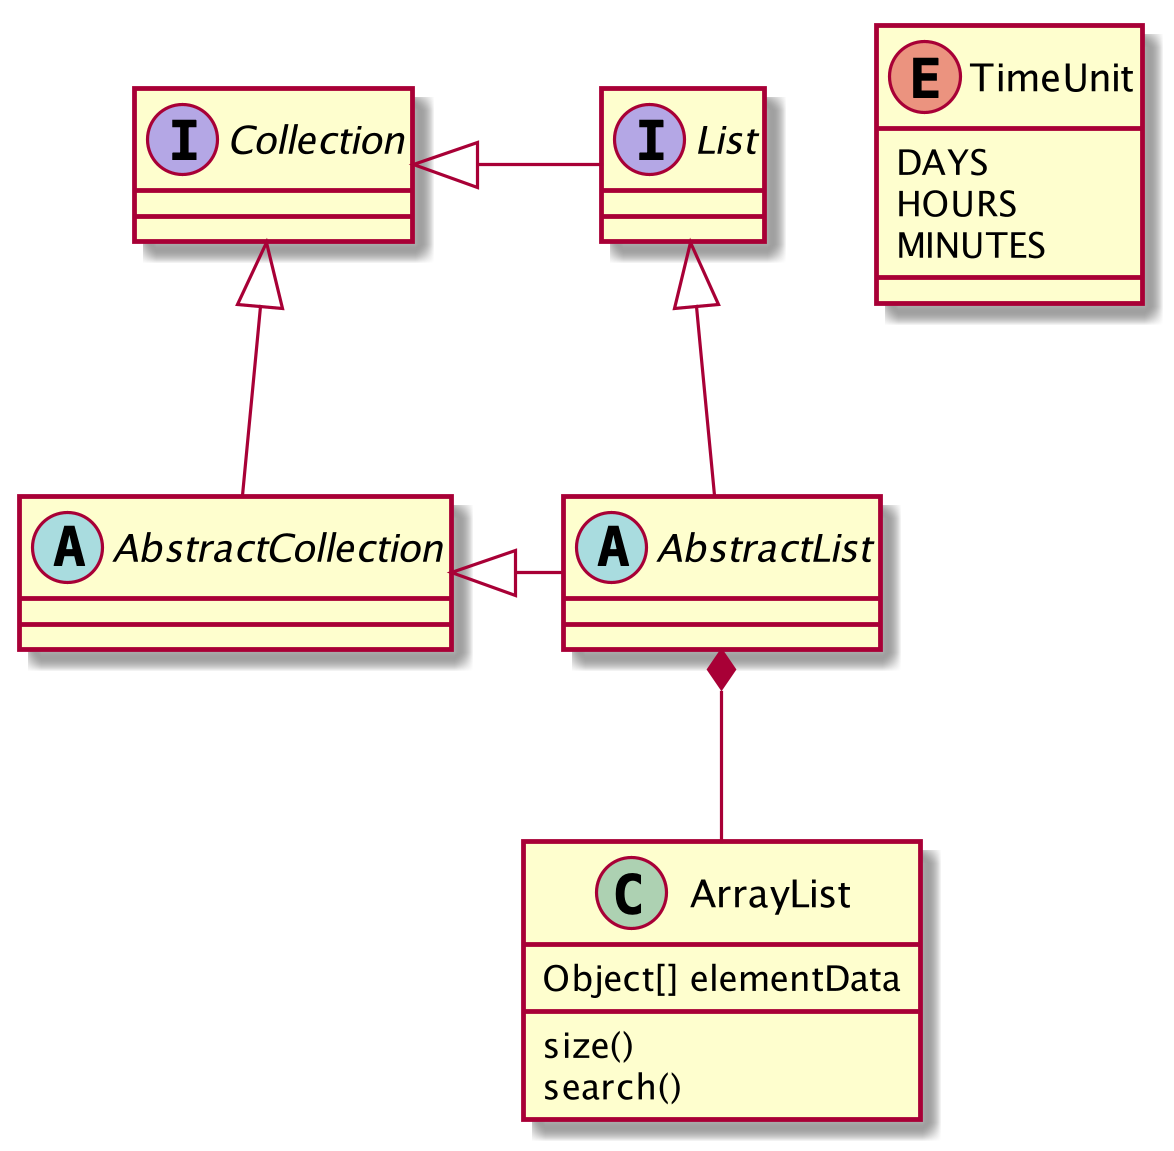

The diagram above was rendered by PlantUML. Its source (embedded in the PNG):
@startuml

abstract class AbstractList
abstract AbstractCollection
interface List
interface Collection

List <|-- AbstractList
Collection <|-- AbstractCollection

Collection <|- List
AbstractCollection <|- AbstractList
AbstractList *-- ArrayList

class ArrayList {
Object[] elementData
size()
search()
}

enum TimeUnit {
DAYS
HOURS
MINUTES
}

@enduml